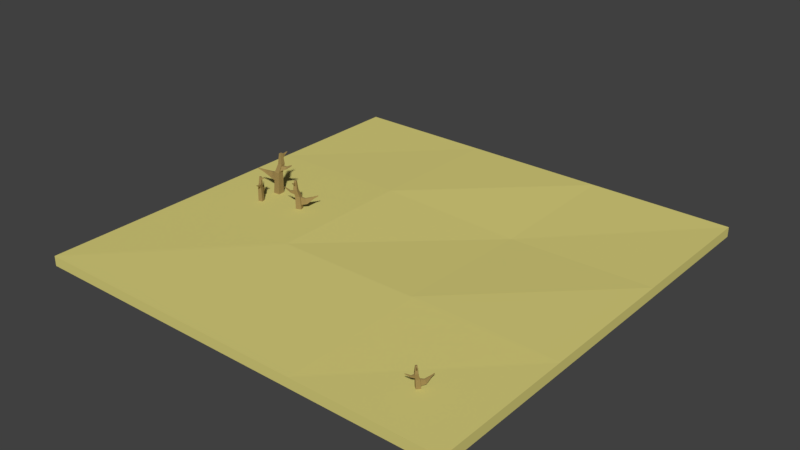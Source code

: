 # Source: Desert_I.blend  (saved by Blender 2.78.0; exported with 4.5.12 LTS)
import bpy
from mathutils import Matrix  # noqa: F401  (used for matrix-valued properties, if any)

bpy.ops.wm.read_factory_settings(use_empty=True)
scene = bpy.context.scene
scene.name = 'Scene'

# ---- collections
col_collection_1 = bpy.data.collections.new('Collection 1'); scene.collection.children.link(col_collection_1)

# ---- materials (node trees are filled in below, after node groups)
mat_sand_desert_i = bpy.data.materials.new('Sand Desert I')
mat_sand_desert_i.alpha_threshold = 0.0
mat_sand_desert_i.use_transparent_shadow = False
mat_sand_desert_i.diffuse_color = (0.7, 0.6324, 0.2026, 1.0)
mat_sand_desert_i.roughness = 0.5
mat_sand_desert_i.specular_intensity = 0.0
mat_sand_desert_i.line_color = (0.0, 0.0, 0.0, 1.0)
mat_dead_tree_desert_i = bpy.data.materials.new('Dead Tree Desert I')
mat_dead_tree_desert_i.alpha_threshold = 0.0
mat_dead_tree_desert_i.use_transparent_shadow = False
mat_dead_tree_desert_i.diffuse_color = (0.3506, 0.2501, 0.0927, 1.0)
mat_dead_tree_desert_i.roughness = 0.5

# ---- material node trees

# ---- world
world_world = bpy.data.worlds.new('World'); scene.world = world_world
world_world.color = (0.05088, 0.05088, 0.05088)
world_world.use_sun_shadow = False
world_world.sun_shadow_jitter_overblur = 0.0
world_world.cycles.sampling_method = 'MANUAL'

# ---- meshes
me_cube = bpy.data.meshes.new('Cube')
me_cube.from_pydata([(8.0, 8.0, 0.1847), (8.0, -8.0, 0.1847), (-8.0, -8.0, 0.1847), (-8.0, 8.0, 0.1847), (-5.927, -0.1154, 0.03745), (-5.738, 0.04399, 1.37), (-5.927, 0.2073, 0.03745), (-5.738, 0.2125, 1.37), (-5.604, -0.1154, 0.03745), (-5.569, 0.04399, 1.37), (-5.604, 0.2073, 0.03745), (-5.569, 0.2125, 1.37), (-5.893, -0.08118, 0.27), (-5.893, 0.1731, 0.27), (-5.639, 0.1731, 0.27), (-5.639, -0.08118, 0.27), (-5.825, -0.05795, 1.053), (-5.825, 0.1499, 1.053), (-5.617, 0.1499, 1.053), (-5.617, -0.05795, 1.053), (-5.701, 0.08068, 1.773), (-5.701, 0.1758, 1.773), (-5.606, 0.1758, 1.773), (-5.606, 0.08068, 1.773), (-5.579, 0.1613, 1.305), (-5.579, 0.06159, 1.305), (-5.607, 0.1243, 1.118), (-5.607, 0.00125, 1.118), (-5.416, 0.1898, 1.305), (-5.416, 0.1344, 1.305), (-5.432, 0.1692, 1.201), (-5.432, 0.1009, 1.201), (-5.338, 0.1763, 1.356), (-5.338, 0.1391, 1.356), (-5.302, 0.1625, 1.295), (-5.302, 0.1165, 1.295), (-5.157, 0.1603, 1.438), (-5.157, 0.1446, 1.438), (-5.142, 0.1545, 1.412), (-5.142, 0.135, 1.412), (-5.844, 0.09116, 1.009), (-5.874, 0.1013, 0.6689), (-5.874, -0.009333, 0.6689), (-5.844, 0.0007704, 1.009), (-6.039, 0.08461, 0.9789), (-6.126, 0.08228, 0.7375), (-6.117, -0.0002197, 0.7375), (-6.031, 0.01718, 0.9789), (-6.339, -0.08837, 1.032), (-6.368, -0.09956, 0.9458), (-6.355, -0.1261, 0.9458), (-6.329, -0.11, 1.032), (-6.527, -0.1889, 1.076), (-6.536, -0.1927, 1.047), (-6.532, -0.2018, 1.047), (-6.523, -0.1963, 1.076), (-5.688, 0.2017, 1.553), (-5.619, 0.2017, 1.553), (-5.673, 0.1866, 1.72), (-5.634, 0.1866, 1.72), (-5.67, 0.3077, 1.654), (-5.637, 0.3077, 1.654), (-5.663, 0.3007, 1.73), (-5.644, 0.3007, 1.73), (-5.628, 0.4137, 1.747), (-5.618, 0.4137, 1.747), (-5.626, 0.4115, 1.772), (-5.62, 0.4115, 1.772), (-5.9, -0.7529, 0.1146), (-5.772, -0.8397, 0.9471), (-5.706, -0.698, 0.1146), (-5.671, -0.811, 0.9471), (-5.845, -0.947, 0.1146), (-5.743, -0.941, 0.9471), (-5.651, -0.892, 0.1146), (-5.642, -0.9123, 0.9471), (-5.873, -0.7677, 0.2599), (-5.721, -0.7244, 0.2599), (-5.677, -0.8773, 0.2599), (-5.83, -0.9206, 0.2599), (-5.848, -0.8045, 0.7493), (-5.723, -0.7692, 0.7493), (-5.688, -0.8941, 0.7493), (-5.813, -0.9295, 0.7493), (-5.744, -0.8555, 1.199), (-5.686, -0.8393, 1.199), (-5.67, -0.8965, 1.199), (-5.727, -0.9127, 1.199), (-5.674, -0.9151, 0.9067), (-5.734, -0.9321, 0.9067), (-5.701, -0.9044, 0.7896), (-5.775, -0.9253, 0.7896), (-5.629, -1.008, 0.9064), (-5.663, -1.018, 0.9064), (-5.644, -1.002, 0.8414), (-5.686, -1.014, 0.8414), (-5.624, -1.057, 0.9384), (-5.647, -1.064, 0.9384), (-5.627, -1.081, 0.9002), (-5.654, -1.089, 0.9002), (-5.603, -1.169, 0.9894), (-5.613, -1.172, 0.9894), (-5.604, -1.179, 0.9732), (-5.616, -1.182, 0.9732), (-5.762, -0.7676, 0.7219), (-5.761, -0.7482, 0.5091), (-5.827, -0.767, 0.5091), (-5.816, -0.783, 0.7219), (-5.799, -0.6519, 0.7028), (-5.815, -0.5997, 0.552), (-5.863, -0.6194, 0.552), (-5.838, -0.668, 0.7028), (-5.954, -0.5007, 0.7357), (-5.965, -0.4851, 0.6821), (-5.979, -0.4974, 0.6821), (-5.965, -0.5107, 0.7357), (-6.046, -0.4051, 0.7637), (-6.05, -0.3998, 0.7455), (-6.055, -0.404, 0.7455), (-6.05, -0.4085, 0.7637), (-5.669, -0.8426, 1.062), (-5.657, -0.8844, 1.062), (-5.675, -0.8543, 1.166), (-5.668, -0.8779, 1.166), (-5.602, -0.8358, 1.124), (-5.596, -0.8551, 1.124), (-5.605, -0.8412, 1.172), (-5.602, -0.8521, 1.172), (-5.531, -0.8428, 1.183), (-5.529, -0.849, 1.183), (-5.532, -0.8445, 1.198), (-5.531, -0.848, 1.198), (-4.163, -0.258, -0.1256), (-4.262, -0.4406, 0.9921), (-4.064, -0.5098, -0.1256), (-4.21, -0.5721, 0.9921), (-4.415, -0.3571, -0.1256), (-4.394, -0.4923, 0.9921), (-4.316, -0.609, -0.1256), (-4.342, -0.6239, 0.9921), (-4.179, -0.2952, 0.06952), (-4.101, -0.4936, 0.06952), (-4.3, -0.5718, 0.06952), (-4.378, -0.3733, 0.06952), (-4.225, -0.3342, 0.7265), (-4.161, -0.4964, 0.7265), (-4.324, -0.5602, 0.7265), (-4.387, -0.398, 0.7265), (-4.279, -0.4805, 1.33), (-4.25, -0.5547, 1.33), (-4.324, -0.5839, 1.33), (-4.354, -0.5097, 1.33), (-4.35, -0.5809, 0.9379), (-4.381, -0.5031, 0.9379), (-4.339, -0.5433, 0.7807), (-4.377, -0.4472, 0.7807), (-4.468, -0.6532, 0.9375), (-4.485, -0.61, 0.9375), (-4.462, -0.6323, 0.8502), (-4.483, -0.579, 0.8502), (-4.533, -0.6667, 0.9805), (-4.545, -0.6376, 0.9805), (-4.565, -0.6668, 0.9291), (-4.58, -0.6309, 0.9291), (-4.68, -0.7098, 1.049), (-4.684, -0.6975, 1.049), (-4.693, -0.7099, 1.027), (-4.699, -0.6947, 1.027), (-4.164, -0.4446, 0.6898), (-4.138, -0.4435, 0.4041), (-4.172, -0.3571, 0.4041), (-4.192, -0.3741, 0.6898), (-4.015, -0.3798, 0.6642), (-3.947, -0.3511, 0.4616), (-3.98, -0.2896, 0.4616), (-4.041, -0.3295, 0.6642), (-3.833, -0.1524, 0.7083), (-3.814, -0.1348, 0.6364), (-3.832, -0.1181, 0.6364), (-3.848, -0.1388, 0.7083), (-3.718, -0.01636, 0.7459), (-3.711, -0.01033, 0.7214), (-3.718, -0.004633, 0.7214), (-3.723, -0.0117, 0.7459), (-4.252, -0.5789, 1.146), (-4.307, -0.6002, 1.146), (-4.269, -0.5717, 1.286), (-4.299, -0.5838, 1.286), (-4.234, -0.6674, 1.23), (-4.259, -0.6772, 1.23), (-4.242, -0.6641, 1.294), (-4.256, -0.6696, 1.294), (-4.234, -0.7629, 1.308), (-4.242, -0.7661, 1.308), (-4.237, -0.7618, 1.329), (-4.241, -0.7636, 1.329), (5.71, -5.959, -0.1459), (5.709, -6.114, 0.6866), (5.864, -6.09, -0.1459), (5.789, -6.182, 0.6866), (5.579, -6.113, -0.1459), (5.641, -6.194, 0.6866), (5.733, -6.243, -0.1459), (5.721, -6.262, 0.6866), (5.712, -5.989, -0.0005677), (5.833, -6.092, -0.0005677), (5.73, -6.213, -0.0005677), (5.609, -6.11, -0.0005677), (5.696, -6.031, 0.4888), (5.795, -6.115, 0.4888), (5.711, -6.214, 0.4888), (5.612, -6.13, 0.4888), (5.712, -6.146, 0.9386), (5.757, -6.185, 0.9386), (5.719, -6.23, 0.9386), (5.673, -6.191, 0.9386), (5.701, -6.237, 0.6462), (5.653, -6.196, 0.6462), (5.695, -6.208, 0.5292), (5.636, -6.159, 0.5292), (5.648, -6.326, 0.6459), (5.622, -6.304, 0.6459), (5.645, -6.31, 0.5809), (5.612, -6.282, 0.5809), (5.61, -6.358, 0.6779), (5.593, -6.343, 0.6779), (5.589, -6.369, 0.6397), (5.567, -6.35, 0.6397), (5.53, -6.437, 0.7289), (5.522, -6.431, 0.7289), (5.521, -6.442, 0.7128), (5.511, -6.434, 0.7128), (5.775, -6.082, 0.4615), (5.791, -6.072, 0.2486), (5.739, -6.027, 0.2486), (5.732, -6.046, 0.4615), (5.85, -5.987, 0.4423), (5.885, -5.944, 0.2915), (5.841, -5.915, 0.2915), (5.815, -5.963, 0.4423), (5.889, -5.774, 0.4752), (5.896, -5.756, 0.4217), (5.878, -5.751, 0.4217), (5.875, -5.77, 0.4752), (5.917, -5.644, 0.5033), (5.92, -5.638, 0.485), (5.914, -5.636, 0.485), (5.912, -5.643, 0.5033), (5.764, -6.201, 0.8012), (5.736, -6.234, 0.8012), (5.751, -6.202, 0.9053), (5.735, -6.221, 0.9053), (5.807, -6.253, 0.8639), (5.794, -6.268, 0.8639), (5.801, -6.254, 0.9118), (5.794, -6.262, 0.9118), (5.841, -6.316, 0.9223), (5.837, -6.321, 0.9223), (5.839, -6.316, 0.9377), (5.836, -6.319, 0.9377), (8.0, 2.667, 0.1847), (8.0, -2.667, 0.1847), (-8.0, -2.667, 0.1847), (-8.0, 2.667, 0.1847), (8.0, -8.0, -0.1847), (2.667, 8.0, 0.1847), (-2.667, 8.0, 0.1847), (2.667, -8.0, 0.1847), (-2.667, -8.0, 0.1847), (-2.667, 2.667, 0.2761), (2.667, 2.667, 0.08111), (-2.667, -2.667, 0.2761), (2.667, -2.667, 0.2761), (8.0, 8.0, -0.1847), (-8.0, 8.0, -0.1847), (-8.0, -8.0, -0.1847)], [], [(271, 262, 2, 268), (264, 261, 1), (275, 268, 2), (274, 263, 3), (266, 274, 3), (16, 5, 7, 17), (17, 7, 11, 18), (18, 11, 24, 26), (19, 9, 5, 16), (6, 10, 8, 4), (7, 5, 20, 21), (8, 15, 12, 4), (10, 14, 15, 8), (6, 13, 14, 10), (4, 12, 13, 6), (15, 19, 16, 12), (14, 18, 19, 15), (13, 17, 18, 14), (17, 13, 41, 40), (22, 21, 20, 23), (5, 9, 23, 20), (22, 11, 57, 59), (9, 11, 22, 23), (27, 26, 30, 31), (19, 18, 26, 27), (9, 19, 27, 25), (11, 9, 25, 24), (29, 31, 35, 33), (26, 24, 28, 30), (25, 27, 31, 29), (24, 25, 29, 28), (35, 34, 38, 39), (28, 29, 33, 32), (31, 30, 34, 35), (30, 28, 32, 34), (38, 36, 37, 39), (34, 32, 36, 38), (33, 35, 39, 37), (32, 33, 37, 36), (42, 43, 47, 46), (12, 16, 43, 42), (16, 17, 40, 43), (13, 12, 42, 41), (47, 44, 48, 51), (40, 41, 45, 44), (43, 40, 44, 47), (41, 42, 46, 45), (50, 51, 55, 54), (45, 46, 50, 49), (46, 47, 51, 50), (44, 45, 49, 48), (54, 55, 52, 53), (48, 49, 53, 52), (51, 48, 52, 55), (49, 50, 54, 53), (59, 57, 61, 63), (7, 21, 58, 56), (21, 22, 59, 58), (11, 7, 56, 57), (60, 62, 66, 64), (58, 59, 63, 62), (56, 58, 62, 60), (57, 56, 60, 61), (65, 64, 66, 67), (61, 60, 64, 65), (63, 61, 65, 67), (62, 63, 67, 66), (80, 69, 71, 81), (81, 71, 75, 82), (82, 75, 88, 90), (83, 73, 69, 80), (70, 74, 72, 68), (71, 69, 84, 85), (72, 79, 76, 68), (74, 78, 79, 72), (70, 77, 78, 74), (68, 76, 77, 70), (79, 83, 80, 76), (78, 82, 83, 79), (77, 81, 82, 78), (81, 77, 105, 104), (86, 85, 84, 87), (69, 73, 87, 84), (86, 75, 121, 123), (73, 75, 86, 87), (91, 90, 94, 95), (83, 82, 90, 91), (73, 83, 91, 89), (75, 73, 89, 88), (93, 95, 99, 97), (90, 88, 92, 94), (89, 91, 95, 93), (88, 89, 93, 92), (99, 98, 102, 103), (92, 93, 97, 96), (95, 94, 98, 99), (94, 92, 96, 98), (102, 100, 101, 103), (98, 96, 100, 102), (97, 99, 103, 101), (96, 97, 101, 100), (106, 107, 111, 110), (76, 80, 107, 106), (80, 81, 104, 107), (77, 76, 106, 105), (111, 108, 112, 115), (104, 105, 109, 108), (107, 104, 108, 111), (105, 106, 110, 109), (114, 115, 119, 118), (109, 110, 114, 113), (110, 111, 115, 114), (108, 109, 113, 112), (118, 119, 116, 117), (112, 113, 117, 116), (115, 112, 116, 119), (113, 114, 118, 117), (123, 121, 125, 127), (71, 85, 122, 120), (85, 86, 123, 122), (75, 71, 120, 121), (124, 126, 130, 128), (122, 123, 127, 126), (120, 122, 126, 124), (121, 120, 124, 125), (129, 128, 130, 131), (125, 124, 128, 129), (127, 125, 129, 131), (126, 127, 131, 130), (144, 133, 135, 145), (145, 135, 139, 146), (146, 139, 152, 154), (147, 137, 133, 144), (134, 138, 136, 132), (135, 133, 148, 149), (136, 143, 140, 132), (138, 142, 143, 136), (134, 141, 142, 138), (132, 140, 141, 134), (143, 147, 144, 140), (142, 146, 147, 143), (141, 145, 146, 142), (145, 141, 169, 168), (150, 149, 148, 151), (133, 137, 151, 148), (150, 139, 185, 187), (137, 139, 150, 151), (155, 154, 158, 159), (147, 146, 154, 155), (137, 147, 155, 153), (139, 137, 153, 152), (157, 159, 163, 161), (154, 152, 156, 158), (153, 155, 159, 157), (152, 153, 157, 156), (163, 162, 166, 167), (156, 157, 161, 160), (159, 158, 162, 163), (158, 156, 160, 162), (166, 164, 165, 167), (162, 160, 164, 166), (161, 163, 167, 165), (160, 161, 165, 164), (170, 171, 175, 174), (140, 144, 171, 170), (144, 145, 168, 171), (141, 140, 170, 169), (175, 172, 176, 179), (168, 169, 173, 172), (171, 168, 172, 175), (169, 170, 174, 173), (178, 179, 183, 182), (173, 174, 178, 177), (174, 175, 179, 178), (172, 173, 177, 176), (182, 183, 180, 181), (176, 177, 181, 180), (179, 176, 180, 183), (177, 178, 182, 181), (187, 185, 189, 191), (135, 149, 186, 184), (149, 150, 187, 186), (139, 135, 184, 185), (188, 190, 194, 192), (186, 187, 191, 190), (184, 186, 190, 188), (185, 184, 188, 189), (193, 192, 194, 195), (189, 188, 192, 193), (191, 189, 193, 195), (190, 191, 195, 194), (208, 197, 199, 209), (209, 199, 203, 210), (210, 203, 216, 218), (211, 201, 197, 208), (198, 202, 200, 196), (199, 197, 212, 213), (200, 207, 204, 196), (202, 206, 207, 200), (198, 205, 206, 202), (196, 204, 205, 198), (207, 211, 208, 204), (206, 210, 211, 207), (205, 209, 210, 206), (209, 205, 233, 232), (214, 213, 212, 215), (197, 201, 215, 212), (214, 203, 249, 251), (201, 203, 214, 215), (219, 218, 222, 223), (211, 210, 218, 219), (201, 211, 219, 217), (203, 201, 217, 216), (221, 223, 227, 225), (218, 216, 220, 222), (217, 219, 223, 221), (216, 217, 221, 220), (227, 226, 230, 231), (220, 221, 225, 224), (223, 222, 226, 227), (222, 220, 224, 226), (230, 228, 229, 231), (226, 224, 228, 230), (225, 227, 231, 229), (224, 225, 229, 228), (234, 235, 239, 238), (204, 208, 235, 234), (208, 209, 232, 235), (205, 204, 234, 233), (239, 236, 240, 243), (232, 233, 237, 236), (235, 232, 236, 239), (233, 234, 238, 237), (242, 243, 247, 246), (237, 238, 242, 241), (238, 239, 243, 242), (236, 237, 241, 240), (246, 247, 244, 245), (240, 241, 245, 244), (243, 240, 244, 247), (241, 242, 246, 245), (251, 249, 253, 255), (199, 213, 250, 248), (213, 214, 251, 250), (203, 199, 248, 249), (252, 254, 258, 256), (250, 251, 255, 254), (248, 250, 254, 252), (249, 248, 252, 253), (257, 256, 258, 259), (253, 252, 256, 257), (255, 253, 257, 259), (254, 255, 259, 258), (275, 2, 262), (275, 262, 263, 274), (273, 0, 260), (273, 260, 261, 264), (266, 3, 263, 269), (269, 263, 262, 271), (273, 264, 275, 274), (260, 270, 272, 261), (270, 269, 271, 272), (0, 265, 270, 260), (265, 266, 269, 270), (0, 273, 265), (265, 273, 274, 266), (264, 1, 267), (264, 267, 268, 275), (261, 272, 267, 1), (272, 271, 268, 267)])
me_cube.polygons.foreach_set('material_index', [0, 0, 0, 0, 0, 1, 1, 1, 1, 1, 1, 1, 1, 1, 1, 1, 1, 1, 1, 1, 1, 1, 1, 1, 1, 1, 1, 1, 1, 1, 1, 1, 1, 1, 1, 1, 1, 1, 1, 1, 1, 1, 1, 1, 1, 1, 1, 1, 1, 1, 1, 1, 1, 1, 1, 1, 1, 1, 1, 1, 1, 1, 1, 1, 1, 1, 1, 1, 1, 1, 1, 1, 1, 1, 1, 1, 1, 1, 1, 1, 1, 1, 1, 1, 1, 1, 1, 1, 1, 1, 1, 1, 1, 1, 1, 1, 1, 1, 1, 1, 1, 1, 1, 1, 1, 1, 1, 1, 1, 1, 1, 1, 1, 1, 1, 1, 1, 1, 1, 1, 1, 1, 1, 1, 1, 1, 1, 1, 1, 1, 1, 1, 1, 1, 1, 1, 1, 1, 1, 1, 1, 1, 1, 1, 1, 1, 1, 1, 1, 1, 1, 1, 1, 1, 1, 1, 1, 1, 1, 1, 1, 1, 1, 1, 1, 1, 1, 1, 1, 1, 1, 1, 1, 1, 1, 1, 1, 1, 1, 1, 1, 1, 1, 1, 1, 1, 1, 1, 1, 1, 1, 1, 1, 1, 1, 1, 1, 1, 1, 1, 1, 1, 1, 1, 1, 1, 1, 1, 1, 1, 1, 1, 1, 1, 1, 1, 1, 1, 1, 1, 1, 1, 1, 1, 1, 1, 1, 1, 1, 1, 1, 1, 1, 1, 1, 1, 1, 1, 1, 1, 1, 1, 1, 1, 1, 1, 1, 1, 1, 1, 1, 1, 1, 0, 0, 0, 0, 0, 0, 0, 0, 0, 0, 0, 0, 0, 0, 0, 0, 0])
me_cube.materials.append(mat_sand_desert_i)
me_cube.materials.append(mat_dead_tree_desert_i)
me_cube.use_remesh_preserve_volume = False
me_cube.use_remesh_preserve_attributes = False
me_cube.use_mirror_vertex_groups = False
me_cube.update()

# ---- objects
ob_desert_i = bpy.data.objects.new('Desert I', me_cube)

# ---- transforms, parenting, visibility, modifiers, constraints
ob_desert_i.location = (0.0, 0.0, 0.0)
ob_desert_i.lock_rotations_4d = False
ob_desert_i.empty_display_type = 'ARROWS'
ob_desert_i.lineart.crease_threshold = 0.0

# ---- collection membership
col_collection_1.objects.link(ob_desert_i)

# ---- scene / render settings (as saved in the file)
scene.frame_start = 1; scene.frame_end = 250; scene.frame_set(1)
scene.render.engine = 'BLENDER_EEVEE_NEXT'
scene.render.resolution_percentage = 50
scene.render.dither_intensity = 0.0
scene.cycles.use_denoising = False
scene.cycles.samples = 128
scene.cycles.sampling_pattern = 'TABULATED_SOBOL'
scene.cycles.light_sampling_threshold = 0.0
scene.cycles.use_adaptive_sampling = False
scene.cycles.use_light_tree = False
scene.cycles.blur_glossy = 0.0
scene.cycles.sample_clamp_indirect = 0.0
scene.view_settings.view_transform = 'Standard'
bpy.context.view_layer.update()

# ---- added for rendering (the .blend has no active camera and no usable light): camera, sun
cam_auto = bpy.data.cameras.new('AutoCamera')
cam_auto.lens = 50.0
cam_auto.sensor_width = 36.0
cam_auto.clip_end = 1000.0
ob_auto_camera = bpy.data.objects.new('AutoCamera', cam_auto)
scene.collection.objects.link(ob_auto_camera)
ob_auto_camera.location = (21.0137, -25.2164, 17.6051)
ob_auto_camera.rotation_euler = (1.09748, -7.21219e-08, 0.694738)
scene.camera = ob_auto_camera
light_auto_sun = bpy.data.lights.new('AutoSun', 'SUN')
light_auto_sun.energy = 3.0
light_auto_sun.angle = 0.0523599
ob_auto_sun = bpy.data.objects.new('AutoSun', light_auto_sun)
scene.collection.objects.link(ob_auto_sun)
ob_auto_sun.rotation_euler = (0.872665, 0.174533, 0.523599)
bpy.context.view_layer.update()
